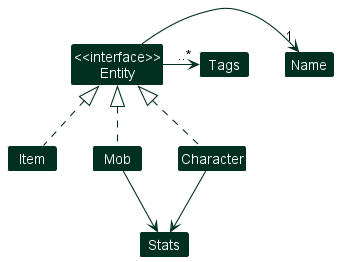

The diagram above was rendered by PlantUML. Its source (embedded in the PNG):
@startuml
!include style.puml
skinparam arrowThickness 1.1
skinparam arrowColor ENTITY_COLOR
skinparam classBackgroundColor ENTITY_COLOR

Class "<<interface>>\nEntity" as Entity
Class Name
Class Tags
Class Item
Class Mob
Class Character
Class Stats

Entity -R->"1" Name
Entity -R->"..*" Tags

Item .U.|> Entity
Mob .U.|> Entity
Character .U.|> Entity

Mob -D-> Stats
Character -D-> Stats
@enduml